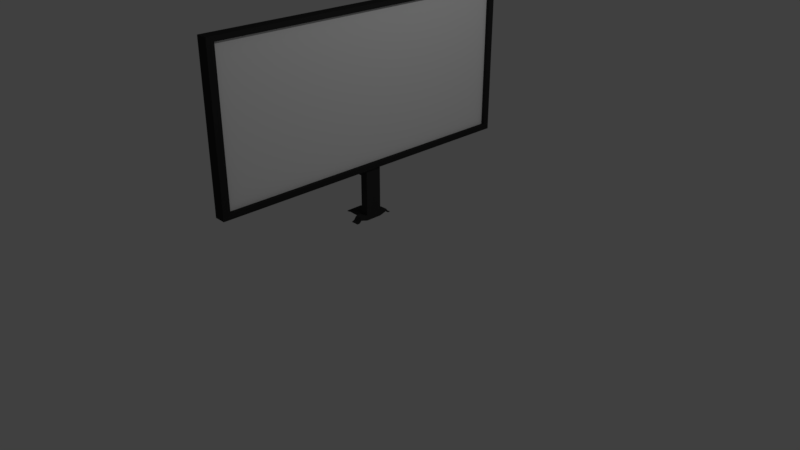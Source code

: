 # Source: TV.blend  (saved by Blender 2.79.0; exported with 4.5.12 LTS)
import bpy
from mathutils import Matrix  # noqa: F401  (used for matrix-valued properties, if any)

bpy.ops.wm.read_factory_settings(use_empty=True)
scene = bpy.context.scene
scene.name = 'Scene'

# ---- collections
col_collection_1 = bpy.data.collections.new('Collection 1'); scene.collection.children.link(col_collection_1)

# ---- materials (node trees are filled in below, after node groups)
mat_material_001 = bpy.data.materials.new('Material.001')
mat_material_001.alpha_threshold = 0.0
mat_material_001.use_transparent_shadow = False
mat_material_001.diffuse_color = (0.03741, 0.03741, 0.03741, 1.0)
mat_material_001.roughness = 0.5
mat_screen_001 = bpy.data.materials.new('SCREEN.001')
mat_screen_001.alpha_threshold = 0.0
mat_screen_001.use_transparent_shadow = False
mat_screen_001.diffuse_color = (0.03106, 0.03106, 0.03106, 1.0)
mat_screen_001.roughness = 0.5
mat_screen_001.line_color = (0.0, 0.0, 0.0, 1.0)
mat_scrrem = bpy.data.materials.new('SCRREM')
mat_scrrem.alpha_threshold = 0.0
mat_scrrem.use_transparent_shadow = False
mat_scrrem.diffuse_color = (1.0, 1.0, 1.0, 1.0)
mat_scrrem.roughness = 0.5
mat_back = bpy.data.materials.new('BACK')
mat_back.alpha_threshold = 0.0
mat_back.use_transparent_shadow = False
mat_back.diffuse_color = (0.09463, 0.09463, 0.09463, 1.0)
mat_back.roughness = 0.5

# ---- material node trees

# ---- world
world_world = bpy.data.worlds.new('World'); scene.world = world_world
world_world.color = (0.05088, 0.05088, 0.05088)
world_world.use_sun_shadow = False
world_world.sun_shadow_jitter_overblur = 0.0
world_world.cycles.sampling_method = 'MANUAL'

# ---- cameras
cam_camera = bpy.data.cameras.new('Camera')
cam_camera.clip_end = 100.0
cam_camera.lens = 35.0
cam_camera.sensor_width = 32.0
cam_camera.sensor_height = 18.0
cam_camera.ortho_scale = 7.314
cam_camera.dof.focus_distance = 0.0
cam_camera.dof.aperture_fstop = 128.0

# ---- lights
light_lamp = bpy.data.lights.new('Lamp', 'POINT')
light_lamp.transmission_factor = 0.0
light_lamp.cutoff_distance = 30.0
light_lamp.energy = 100.0
light_lamp.shadow_buffer_clip_start = 1.001
light_lamp.shadow_soft_size = 0.1
light_lamp.shadow_maximum_resolution = 0.006
light_lamp.use_absolute_resolution = True

# ---- meshes
me_cube_001 = bpy.data.meshes.new('Cube.001')
me_cube_001.from_pydata([(-9.635, -5.34, -0.6152), (-9.635, -5.34, 0.6446), (-9.635, -3.34, -0.6152), (-9.635, -3.34, 0.6446), (-7.635, -5.34, -0.6152), (-7.635, -5.34, 0.6446), (-7.635, -3.34, -0.6152), (-7.635, -3.34, 0.6446), (-9.635, -3.34, -0.7604), (-7.635, -3.34, -0.7604), (-7.635, -5.34, -0.7604), (-9.635, -5.34, -0.7604), (-15.09, -3.34, -0.7427), (-15.09, -3.34, -0.7604), (-15.09, -5.34, -0.7604), (-15.09, -5.34, -0.7427), (-7.635, -1.829, -0.7555), (-7.635, -1.829, -0.7604), (-9.635, -1.829, -0.7604), (-9.635, -1.829, -0.7555), (-9.635, -6.85, -0.7555), (-9.635, -6.85, -0.7604), (-7.635, -6.85, -0.7604), (-7.635, -6.85, -0.7555), (-9.635, -5.34, 0.4571), (-9.635, -3.34, 0.4571), (-7.635, -3.34, 0.4571), (-7.635, -5.34, 0.4571), (-11.65, -5.34, 0.4571), (-11.65, -5.34, 0.6838), (-11.65, -3.34, 0.6838), (-11.65, -3.34, 0.4571), (-14.51, -3.34, -0.7604), (-14.51, -3.34, -0.7194), (-14.51, -5.34, -0.7604), (-14.51, -5.34, -0.7194), (-14.79, -3.34, -0.7604), (-14.79, -5.34, -0.7604), (-14.79, -5.34, -0.7243), (-14.79, -3.34, -0.7243), (-14.03, -3.373, -0.6853), (-14.03, -3.373, -0.7389), (-14.03, -5.373, -0.7389), (-14.03, -5.373, -0.6853), (-7.635, -2.142, -0.7604), (-7.635, -2.142, -0.7193), (-9.635, -2.142, -0.7604), (-9.635, -2.142, -0.7193), (-9.635, -6.52, -0.7604), (-9.635, -6.52, -0.7177), (-7.635, -6.52, -0.7604), (-7.635, -6.52, -0.7177), (-7.635, -2.404, -0.6355), (-7.635, -2.404, -0.6993), (-9.635, -2.404, -0.6993), (-9.635, -2.404, -0.6355), (-9.635, -6.225, -0.631), (-9.635, -6.225, -0.6993), (-7.635, -6.225, -0.6993), (-7.635, -6.225, -0.631)], [], [(40, 33, 35, 43), (25, 3, 7, 26), (26, 7, 5, 27), (27, 5, 1, 24), (12, 13, 14, 15), (7, 3, 1, 5), (8, 9, 10, 11), (6, 26, 27, 4), (4, 10, 9, 6), (4, 27, 24, 0), (16, 17, 18, 19), (36, 13, 12, 39), (37, 14, 13, 36), (38, 15, 14, 37), (39, 12, 15, 38), (44, 17, 16, 45), (46, 18, 17, 44), (47, 19, 18, 46), (45, 16, 19, 47), (20, 21, 22, 23), (48, 21, 20, 49), (50, 22, 21, 48), (51, 23, 22, 50), (49, 20, 23, 51), (2, 25, 26, 6), (0, 24, 25, 2), (28, 29, 30, 31), (1, 29, 28, 24), (3, 30, 29, 1), (25, 31, 30, 3), (24, 28, 31, 25), (43, 35, 34, 42), (42, 34, 32, 41), (41, 32, 33, 40), (33, 39, 38, 35), (35, 38, 37, 34), (34, 37, 36, 32), (32, 36, 39, 33), (8, 41, 40, 2), (11, 42, 41, 8), (0, 43, 42, 11), (2, 40, 43, 0), (52, 45, 47, 55), (55, 47, 46, 54), (54, 46, 44, 53), (53, 44, 45, 52), (56, 49, 51, 59), (59, 51, 50, 58), (58, 50, 48, 57), (57, 48, 49, 56), (9, 53, 52, 6), (8, 54, 53, 9), (2, 55, 54, 8), (6, 52, 55, 2), (11, 57, 56, 0), (10, 58, 57, 11), (4, 59, 58, 10), (0, 56, 59, 4)])
me_cube_001.materials.append(mat_material_001)
me_cube_001.use_remesh_preserve_volume = False
me_cube_001.use_remesh_preserve_attributes = False
me_cube_001.use_mirror_vertex_groups = False
me_cube_001.update()
me_cube = bpy.data.meshes.new('Cube')
me_cube.from_pydata([(1.0, 1.0, -0.2495), (1.0, -1.0, -0.2495), (-1.0, -1.0, -0.2495), (-1.0, 1.0, -0.2495), (1.0, 1.0, 1.75), (1.0, -1.0, 1.75), (-1.0, -1.0, 1.75), (-1.0, 1.0, 1.75), (1.0, 1.0, 1.689), (1.0, -1.0, 1.689), (-1.0, -1.0, 1.689), (-1.0, 1.0, 1.689), (1.0, 1.0, -0.1763), (1.0, -1.0, -0.1763), (-1.0, -1.0, -0.1763), (-1.0, 1.0, -0.1763), (1.0, 0.9614, -0.2495), (-1.0, 0.9614, -0.2495), (1.0, 0.9614, 1.75), (-1.0, 0.9614, 1.75), (-1.0, 0.9614, 1.689), (1.0, 0.9614, 1.689), (1.0, 0.9614, -0.1763), (-1.0, 0.9614, -0.1763), (1.0, -0.9553, -0.2495), (1.0, -0.9553, 1.75), (1.0, -0.9553, 1.689), (1.0, -0.9553, -0.1763), (-1.0, -0.9553, -0.2495), (-1.0, -0.9553, 1.75), (-1.0, -0.9553, 1.689), (-1.0, -0.9553, -0.1763), (0.3626, 0.9614, -0.1763), (0.3626, 0.9614, 1.689), (0.3626, -0.9553, 1.689), (0.3626, -0.9553, -0.1763), (-1.266, -0.9553, -0.1763), (-1.266, -0.9553, 1.689), (-1.266, 0.9614, 1.689), (-1.266, 0.9614, -0.1763), (1.0, 1.0, 1.104), (1.0, -1.0, 1.104), (-1.0, -1.0, 1.104), (-1.0, 1.0, 1.104), (1.0, 0.9614, 1.104), (-1.0, 0.9614, 1.104), (-1.0, -0.9553, 1.104), (1.0, -0.9553, 1.104), (0.3626, 0.9614, 1.104), (0.3626, -0.9553, 1.104), (-1.266, -0.9553, 1.104), (-1.266, 0.9614, 1.104), (-1.0, -0.8096, -0.2495), (-1.0, -0.8096, 1.75), (-1.0, -0.8096, 1.689), (-1.0, -0.8096, -0.1763), (1.0, -0.8096, -0.2495), (1.0, -0.8096, 1.75), (1.0, -0.8096, 1.689), (1.0, -0.8096, -0.1763), (0.3626, -0.8096, 1.689), (0.3626, -0.8096, -0.1763), (-1.266, -0.8096, 1.689), (-1.266, -0.8096, -0.1763), (0.3626, -0.8096, 1.104), (-1.266, -0.8096, 1.104), (-1.0, 0.829, -0.2495), (-1.0, 0.829, 1.75), (-1.0, 0.829, 1.689), (-1.0, 0.829, -0.1763), (0.3626, 0.829, 1.689), (-1.266, 0.829, -0.1763), (-1.266, 0.829, 1.104), (1.0, 0.829, -0.2495), (1.0, 0.829, 1.75), (1.0, 0.829, 1.689), (1.0, 0.829, -0.1763), (0.3626, 0.829, -0.1763), (-1.266, 0.829, 1.689), (0.3626, 0.829, 1.104), (-2.519, -0.8096, -0.1763), (-2.519, -0.8096, 1.104), (-2.519, 0.829, 1.104), (-2.519, 0.829, -0.1763)], [], [(24, 1, 2, 28), (25, 29, 6, 5), (26, 25, 5, 9), (9, 5, 6, 10), (20, 19, 7, 11), (12, 0, 3, 15), (4, 8, 11, 7), (45, 20, 11, 43), (41, 9, 10, 42), (47, 26, 9, 41), (24, 27, 13, 1), (1, 13, 14, 2), (17, 23, 15, 3), (40, 12, 15, 43), (66, 69, 23, 17), (0, 12, 22, 16), (40, 8, 21, 44), (23, 39, 51, 45), (68, 67, 19, 20), (8, 4, 18, 21), (4, 7, 19, 18), (0, 16, 17, 3), (10, 6, 29, 30), (42, 10, 30, 46), (2, 14, 31, 28), (56, 59, 27, 24), (72, 78, 38, 51), (58, 57, 25, 26), (57, 53, 29, 25), (56, 24, 28, 52), (64, 60, 34, 49), (44, 48, 32, 22), (75, 70, 33, 21), (47, 49, 34, 26), (59, 61, 35, 27), (46, 50, 36, 31), (54, 62, 37, 30), (45, 51, 38, 20), (69, 71, 39, 23), (30, 37, 50, 46), (27, 35, 49, 47), (21, 33, 48, 44), (61, 64, 49, 35), (71, 72, 51, 39), (14, 42, 46, 31), (12, 40, 44, 22), (8, 40, 43, 11), (27, 47, 41, 13), (13, 41, 42, 14), (23, 45, 43, 15), (36, 50, 65, 63), (77, 79, 64, 61), (31, 36, 63, 55), (68, 78, 62, 54), (76, 77, 61, 59), (26, 34, 60, 58), (79, 70, 60, 64), (73, 56, 52, 66), (74, 67, 53, 57), (75, 74, 57, 58), (50, 37, 62, 65), (73, 76, 59, 56), (30, 29, 53, 54), (28, 31, 55, 52), (16, 22, 76, 73), (21, 18, 74, 75), (18, 19, 67, 74), (16, 73, 66, 17), (48, 33, 70, 79), (22, 32, 77, 76), (20, 38, 78, 68), (32, 48, 79, 77), (55, 63, 71, 69), (58, 60, 70, 75), (65, 62, 78, 72), (54, 53, 67, 68), (52, 55, 69, 66), (80, 81, 82, 83), (65, 81, 80, 63), (72, 82, 81, 65), (71, 83, 82, 72), (63, 80, 83, 71)])
me_cube.polygons.foreach_set('material_index', [0, 0, 0, 0, 0, 0, 0, 0, 0, 0, 0, 0, 0, 0, 0, 0, 0, 0, 0, 0, 0, 0, 0, 0, 0, 0, 0, 0, 0, 0, 1, 0, 0, 0, 0, 0, 0, 0, 0, 0, 0, 0, 1, 0, 0, 0, 0, 0, 0, 0, 0, 1, 0, 0, 0, 0, 1, 0, 0, 0, 0, 0, 0, 0, 0, 0, 0, 0, 1, 0, 0, 1, 0, 0, 0, 0, 0, 2, 2, 2, 2, 2])
me_cube.materials.append(mat_screen_001)
me_cube.materials.append(mat_scrrem)
me_cube.materials.append(mat_back)
me_cube.use_remesh_preserve_volume = False
me_cube.use_remesh_preserve_attributes = False
me_cube.use_mirror_vertex_groups = False
me_cube.update()

# ---- objects
ob_cube_001 = bpy.data.objects.new('Cube.001', me_cube_001)
ob_cube = bpy.data.objects.new('Cube', me_cube)
ob_lamp = bpy.data.objects.new('Lamp', light_lamp)
ob_camera = bpy.data.objects.new('Camera', cam_camera)

# ---- transforms, parenting, visibility, modifiers, constraints
ob_cube_001.location = (0.4428, 0.5201, 0.8786)
ob_cube_001.scale = (0.05159, 0.1091, 0.4803)
ob_cube_001.lineart.crease_threshold = 0.0
ob_cube.location = (0.0, 0.0, 1.445)
ob_cube.scale = (0.07532, 2.12, 1.0)
ob_cube.lock_rotations_4d = False
ob_cube.empty_display_type = 'ARROWS'
ob_cube.lineart.crease_threshold = 0.0
ob_lamp.location = (4.076, 1.005, 5.904)
ob_lamp.rotation_euler = (0.6503, 0.05522, 1.866)
ob_lamp.lock_rotations_4d = False
ob_lamp.empty_display_type = 'ARROWS'
ob_lamp.color = (0.0, 0.0, 0.0, 0.0)
ob_lamp.lineart.crease_threshold = 0.0
ob_camera.location = (7.481, -6.508, 5.344)
ob_camera.rotation_euler = (1.109, 0.0, 0.8149)
ob_camera.lock_rotations_4d = False
ob_camera.empty_display_type = 'ARROWS'
ob_camera.color = (0.0, 0.0, 0.0, 0.0)
ob_camera.display_type = 'WIRE'
ob_camera.lineart.crease_threshold = 0.0

# ---- collection membership
col_collection_1.objects.link(ob_cube_001)
col_collection_1.objects.link(ob_cube)
col_collection_1.objects.link(ob_lamp)
col_collection_1.objects.link(ob_camera)

# ---- scene / render settings (as saved in the file)
scene.camera = ob_camera
scene.frame_start = 1; scene.frame_end = 250; scene.frame_set(1)
scene.render.engine = 'BLENDER_EEVEE_NEXT'
scene.render.resolution_percentage = 50
scene.render.dither_intensity = 0.0
scene.cycles.use_denoising = False
scene.cycles.samples = 128
scene.cycles.sampling_pattern = 'TABULATED_SOBOL'
scene.cycles.use_adaptive_sampling = False
scene.cycles.use_light_tree = False
scene.cycles.blur_glossy = 0.0
scene.cycles.sample_clamp_indirect = 0.0
scene.view_settings.view_transform = 'Standard'
bpy.context.view_layer.update()
